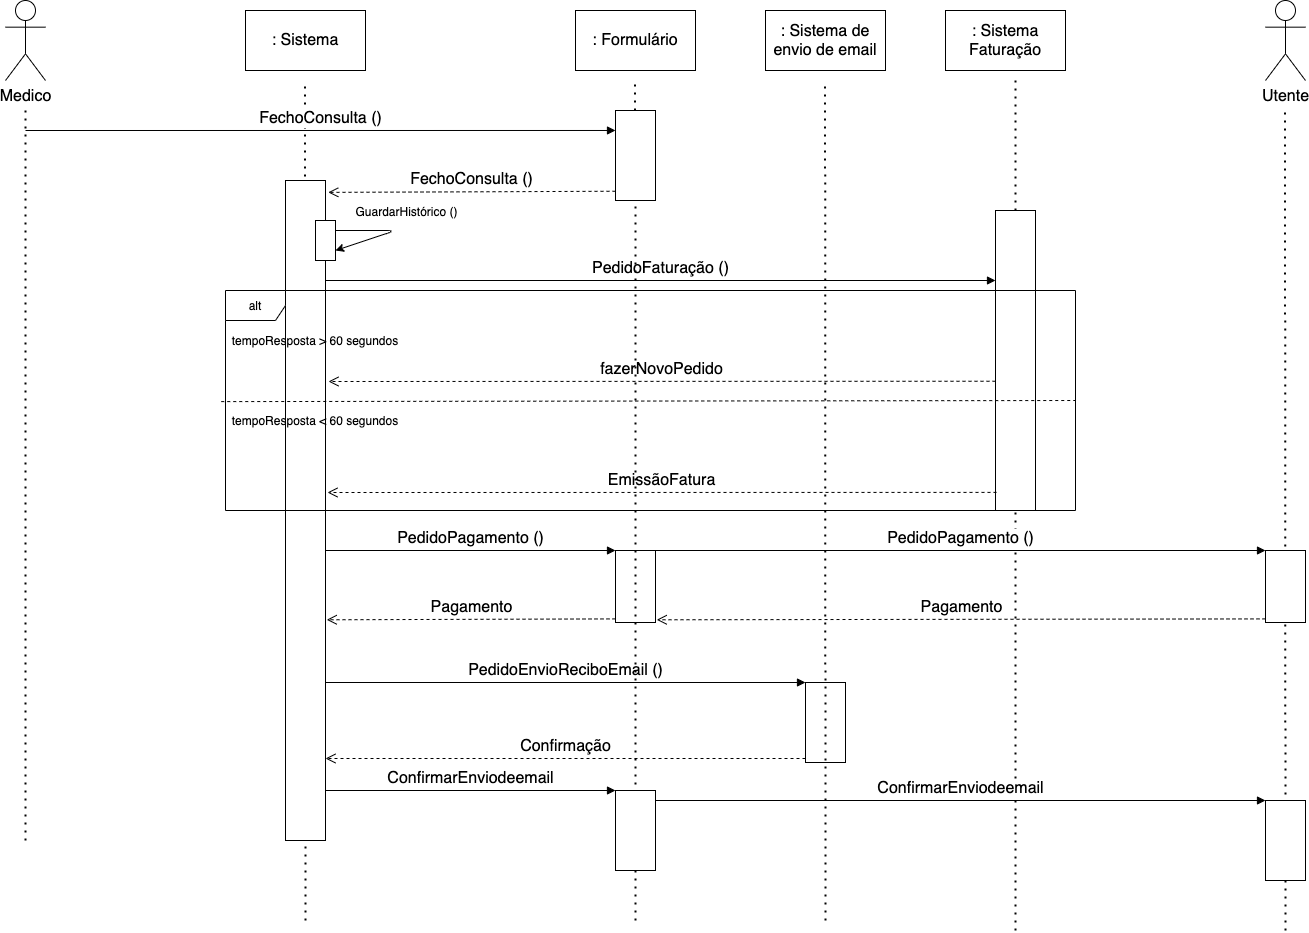

The diagram above was exported from draw.io. Its source (the exported page's mxGraphModel, read from the mxfile embedded in the PNG):
<mxGraphModel dx="946" dy="609" grid="1" gridSize="10" guides="1" tooltips="1" connect="1" arrows="1" fold="1" page="1" pageScale="1" pageWidth="2336" pageHeight="1654" background="#ffffff" math="0" shadow="0">
  <root>
    <mxCell id="0" />
    <mxCell id="1" parent="0" />
    <mxCell id="ZpZNhxaIVvlErkjQ99jA-1" value="Medico" style="shape=umlActor;verticalLabelPosition=bottom;verticalAlign=top;html=1;outlineConnect=0;fontSize=16;" parent="1" vertex="1">
      <mxGeometry x="120" y="80" width="40" height="80" as="geometry" />
    </mxCell>
    <mxCell id="ZpZNhxaIVvlErkjQ99jA-2" value="" style="endArrow=none;dashed=1;html=1;dashPattern=1 3;strokeWidth=2;" parent="1" edge="1">
      <mxGeometry width="50" height="50" relative="1" as="geometry">
        <mxPoint x="140" y="920" as="sourcePoint" />
        <mxPoint x="140" y="190" as="targetPoint" />
      </mxGeometry>
    </mxCell>
    <mxCell id="ZpZNhxaIVvlErkjQ99jA-3" value=": Sistema" style="rounded=0;whiteSpace=wrap;html=1;fontSize=16;" parent="1" vertex="1">
      <mxGeometry x="360" y="90" width="120" height="60" as="geometry" />
    </mxCell>
    <mxCell id="ZpZNhxaIVvlErkjQ99jA-4" value="" style="endArrow=none;dashed=1;html=1;dashPattern=1 3;strokeWidth=2;" parent="1" edge="1">
      <mxGeometry width="50" height="50" relative="1" as="geometry">
        <mxPoint x="420" y="1000" as="sourcePoint" />
        <mxPoint x="419.5" y="160" as="targetPoint" />
      </mxGeometry>
    </mxCell>
    <mxCell id="ZpZNhxaIVvlErkjQ99jA-5" value="" style="html=1;points=[];perimeter=orthogonalPerimeter;strokeColor=#000000;fontSize=16;" parent="1" vertex="1">
      <mxGeometry x="400" y="260" width="40" height="660" as="geometry" />
    </mxCell>
    <mxCell id="ZpZNhxaIVvlErkjQ99jA-6" value="FechoConsulta ()" style="html=1;verticalAlign=bottom;endArrow=block;fontSize=16;entryX=0;entryY=0.222;entryDx=0;entryDy=0;entryPerimeter=0;" parent="1" target="5lfhbNO3BTplS2dzcUNP-3" edge="1">
      <mxGeometry relative="1" as="geometry">
        <mxPoint x="140" y="210" as="sourcePoint" />
        <mxPoint x="720" y="210" as="targetPoint" />
      </mxGeometry>
    </mxCell>
    <mxCell id="ZpZNhxaIVvlErkjQ99jA-9" value=": Sistema Faturação" style="rounded=0;whiteSpace=wrap;html=1;fontSize=16;" parent="1" vertex="1">
      <mxGeometry x="1060" y="90" width="120" height="60" as="geometry" />
    </mxCell>
    <mxCell id="ZpZNhxaIVvlErkjQ99jA-10" value="" style="endArrow=none;dashed=1;html=1;dashPattern=1 3;strokeWidth=2;" parent="1" edge="1">
      <mxGeometry width="50" height="50" relative="1" as="geometry">
        <mxPoint x="1130" y="1010" as="sourcePoint" />
        <mxPoint x="1130.0000000000002" y="159.9999999999999" as="targetPoint" />
      </mxGeometry>
    </mxCell>
    <mxCell id="ZpZNhxaIVvlErkjQ99jA-11" value="" style="html=1;points=[];perimeter=orthogonalPerimeter;strokeColor=#000000;fontSize=16;" parent="1" vertex="1">
      <mxGeometry x="1110" y="290" width="40" height="300" as="geometry" />
    </mxCell>
    <mxCell id="ZpZNhxaIVvlErkjQ99jA-12" value="PedidoFaturação ()" style="html=1;verticalAlign=bottom;endArrow=block;entryX=0;entryY=0;fontSize=16;" parent="1" edge="1">
      <mxGeometry relative="1" as="geometry">
        <mxPoint x="440" y="360" as="sourcePoint" />
        <mxPoint x="1110" y="360.0000000000001" as="targetPoint" />
      </mxGeometry>
    </mxCell>
    <mxCell id="ZpZNhxaIVvlErkjQ99jA-14" value="Utente" style="shape=umlActor;verticalLabelPosition=bottom;verticalAlign=top;html=1;outlineConnect=0;fontSize=16;" parent="1" vertex="1">
      <mxGeometry x="1380" y="80" width="40" height="80" as="geometry" />
    </mxCell>
    <mxCell id="ZpZNhxaIVvlErkjQ99jA-15" value="" style="html=1;points=[];perimeter=orthogonalPerimeter;strokeColor=#000000;fontSize=16;" parent="1" vertex="1">
      <mxGeometry x="730" y="630" width="40" height="72" as="geometry" />
    </mxCell>
    <mxCell id="ZpZNhxaIVvlErkjQ99jA-16" value="PedidoPagamento ()" style="html=1;verticalAlign=bottom;endArrow=block;entryX=0;entryY=0;fontSize=16;" parent="1" target="ZpZNhxaIVvlErkjQ99jA-15" edge="1">
      <mxGeometry relative="1" as="geometry">
        <mxPoint x="440" y="630" as="sourcePoint" />
      </mxGeometry>
    </mxCell>
    <mxCell id="ZpZNhxaIVvlErkjQ99jA-17" value="Pagamento" style="html=1;verticalAlign=bottom;endArrow=open;dashed=1;endSize=8;exitX=0;exitY=0.95;fontSize=16;entryX=1.031;entryY=0.752;entryDx=0;entryDy=0;entryPerimeter=0;" parent="1" source="ZpZNhxaIVvlErkjQ99jA-15" edge="1">
      <mxGeometry relative="1" as="geometry">
        <mxPoint x="441.24" y="699.28" as="targetPoint" />
      </mxGeometry>
    </mxCell>
    <mxCell id="ZpZNhxaIVvlErkjQ99jA-18" value="" style="endArrow=none;dashed=1;html=1;dashPattern=1 3;strokeWidth=2;" parent="1" edge="1">
      <mxGeometry width="50" height="50" relative="1" as="geometry">
        <mxPoint x="1400" y="1010" as="sourcePoint" />
        <mxPoint x="1399.5000000000002" y="189.9999999999999" as="targetPoint" />
      </mxGeometry>
    </mxCell>
    <mxCell id="ZpZNhxaIVvlErkjQ99jA-19" value="" style="html=1;points=[];perimeter=orthogonalPerimeter;strokeColor=#000000;fontSize=16;" parent="1" vertex="1">
      <mxGeometry x="920" y="762" width="40" height="80" as="geometry" />
    </mxCell>
    <mxCell id="ZpZNhxaIVvlErkjQ99jA-20" value="PedidoEnvioReciboEmail ()" style="html=1;verticalAlign=bottom;endArrow=block;entryX=0;entryY=0;fontSize=16;" parent="1" target="ZpZNhxaIVvlErkjQ99jA-19" edge="1">
      <mxGeometry relative="1" as="geometry">
        <mxPoint x="440" y="762" as="sourcePoint" />
      </mxGeometry>
    </mxCell>
    <mxCell id="ZpZNhxaIVvlErkjQ99jA-21" value="Confirmação" style="html=1;verticalAlign=bottom;endArrow=open;dashed=1;endSize=8;exitX=0;exitY=0.95;fontSize=16;" parent="1" edge="1">
      <mxGeometry relative="1" as="geometry">
        <mxPoint x="440" y="838" as="targetPoint" />
        <mxPoint x="920" y="838" as="sourcePoint" />
      </mxGeometry>
    </mxCell>
    <mxCell id="ZpZNhxaIVvlErkjQ99jA-23" value="" style="rounded=0;whiteSpace=wrap;html=1;fontSize=16;" parent="1" vertex="1">
      <mxGeometry x="430" y="300" width="20" height="40" as="geometry" />
    </mxCell>
    <mxCell id="ZpZNhxaIVvlErkjQ99jA-24" value="" style="endArrow=classic;html=1;fontSize=16;exitX=1;exitY=0.25;exitDx=0;exitDy=0;entryX=1;entryY=0.75;entryDx=0;entryDy=0;" parent="1" source="ZpZNhxaIVvlErkjQ99jA-23" target="ZpZNhxaIVvlErkjQ99jA-23" edge="1">
      <mxGeometry width="50" height="50" relative="1" as="geometry">
        <mxPoint x="570" y="110" as="sourcePoint" />
        <mxPoint x="510" y="320" as="targetPoint" />
        <Array as="points">
          <mxPoint x="510" y="310" />
        </Array>
      </mxGeometry>
    </mxCell>
    <mxCell id="ZpZNhxaIVvlErkjQ99jA-25" value="GuardarHistórico ()" style="edgeLabel;html=1;align=center;verticalAlign=middle;resizable=0;points=[];fontSize=12;" parent="ZpZNhxaIVvlErkjQ99jA-24" vertex="1" connectable="0">
      <mxGeometry x="-0.2746" y="2" relative="1" as="geometry">
        <mxPoint x="25.70999999999998" y="-18" as="offset" />
      </mxGeometry>
    </mxCell>
    <mxCell id="ZpZNhxaIVvlErkjQ99jA-26" value="alt" style="shape=umlFrame;whiteSpace=wrap;html=1;fontSize=12;" parent="1" vertex="1">
      <mxGeometry x="340" y="370" width="850" height="220" as="geometry" />
    </mxCell>
    <mxCell id="ZpZNhxaIVvlErkjQ99jA-27" value="" style="endArrow=none;html=1;fontSize=12;entryX=1;entryY=0.5;entryDx=0;entryDy=0;entryPerimeter=0;dashed=1;exitX=-0.005;exitY=0.505;exitDx=0;exitDy=0;exitPerimeter=0;" parent="1" source="ZpZNhxaIVvlErkjQ99jA-26" target="ZpZNhxaIVvlErkjQ99jA-26" edge="1">
      <mxGeometry width="50" height="50" relative="1" as="geometry">
        <mxPoint x="600" y="420" as="sourcePoint" />
        <mxPoint x="670" y="360" as="targetPoint" />
      </mxGeometry>
    </mxCell>
    <mxCell id="ZpZNhxaIVvlErkjQ99jA-28" value="tempoResposta &amp;gt; 60 segundos" style="text;html=1;strokeColor=none;fillColor=none;align=center;verticalAlign=middle;whiteSpace=wrap;rounded=0;fontSize=12;" parent="1" vertex="1">
      <mxGeometry x="340" y="410" width="180" height="20" as="geometry" />
    </mxCell>
    <mxCell id="ZpZNhxaIVvlErkjQ99jA-29" value="tempoResposta &amp;lt; 60 segundos" style="text;html=1;strokeColor=none;fillColor=none;align=center;verticalAlign=middle;whiteSpace=wrap;rounded=0;fontSize=12;" parent="1" vertex="1">
      <mxGeometry x="340" y="490" width="180" height="20" as="geometry" />
    </mxCell>
    <mxCell id="ZpZNhxaIVvlErkjQ99jA-30" value="fazerNovoPedido" style="html=1;verticalAlign=bottom;endArrow=open;dashed=1;endSize=8;exitX=-0.006;exitY=0.967;fontSize=16;exitDx=0;exitDy=0;exitPerimeter=0;" parent="1" edge="1">
      <mxGeometry relative="1" as="geometry">
        <mxPoint x="443" y="461" as="targetPoint" />
        <mxPoint x="1110" y="460.7499999999999" as="sourcePoint" />
      </mxGeometry>
    </mxCell>
    <mxCell id="ZpZNhxaIVvlErkjQ99jA-31" value="EmissãoFatura" style="html=1;verticalAlign=bottom;endArrow=open;dashed=1;endSize=8;exitX=0.025;exitY=0.963;fontSize=16;exitDx=0;exitDy=0;exitPerimeter=0;" parent="1" edge="1">
      <mxGeometry relative="1" as="geometry">
        <mxPoint x="442" y="572" as="targetPoint" />
        <mxPoint x="1111" y="571.9000000000001" as="sourcePoint" />
      </mxGeometry>
    </mxCell>
    <mxCell id="5lfhbNO3BTplS2dzcUNP-1" value=": Formulário" style="rounded=0;whiteSpace=wrap;html=1;fontSize=16;" parent="1" vertex="1">
      <mxGeometry x="690" y="90" width="120" height="60" as="geometry" />
    </mxCell>
    <mxCell id="5lfhbNO3BTplS2dzcUNP-2" value="" style="endArrow=none;dashed=1;html=1;dashPattern=1 3;strokeWidth=2;" parent="1" source="5lfhbNO3BTplS2dzcUNP-3" edge="1">
      <mxGeometry width="50" height="50" relative="1" as="geometry">
        <mxPoint x="750" y="920" as="sourcePoint" />
        <mxPoint x="749.5" y="160" as="targetPoint" />
      </mxGeometry>
    </mxCell>
    <mxCell id="5lfhbNO3BTplS2dzcUNP-3" value="" style="html=1;points=[];perimeter=orthogonalPerimeter;strokeColor=#000000;fontSize=16;" parent="1" vertex="1">
      <mxGeometry x="730" y="190" width="40" height="90" as="geometry" />
    </mxCell>
    <mxCell id="5lfhbNO3BTplS2dzcUNP-7" value="" style="endArrow=none;dashed=1;html=1;dashPattern=1 3;strokeWidth=2;" parent="1" target="5lfhbNO3BTplS2dzcUNP-3" edge="1">
      <mxGeometry width="50" height="50" relative="1" as="geometry">
        <mxPoint x="750" y="1000" as="sourcePoint" />
        <mxPoint x="749.5" y="160" as="targetPoint" />
      </mxGeometry>
    </mxCell>
    <mxCell id="5lfhbNO3BTplS2dzcUNP-8" value="FechoConsulta ()" style="html=1;verticalAlign=bottom;endArrow=open;dashed=1;endSize=8;exitX=-0.006;exitY=0.967;fontSize=16;exitDx=0;exitDy=0;exitPerimeter=0;entryX=1.069;entryY=0.018;entryDx=0;entryDy=0;entryPerimeter=0;" parent="1" target="ZpZNhxaIVvlErkjQ99jA-5" edge="1">
      <mxGeometry relative="1" as="geometry">
        <mxPoint x="491.8" y="269.9999999999999" as="targetPoint" />
        <mxPoint x="730" y="270.7499999999999" as="sourcePoint" />
      </mxGeometry>
    </mxCell>
    <mxCell id="5lfhbNO3BTplS2dzcUNP-12" value="" style="html=1;points=[];perimeter=orthogonalPerimeter;strokeColor=#000000;fontSize=16;" parent="1" vertex="1">
      <mxGeometry x="1380" y="630" width="40" height="72" as="geometry" />
    </mxCell>
    <mxCell id="5lfhbNO3BTplS2dzcUNP-13" value="PedidoPagamento ()" style="html=1;verticalAlign=bottom;endArrow=block;entryX=0;entryY=0;fontSize=16;" parent="1" target="5lfhbNO3BTplS2dzcUNP-12" edge="1">
      <mxGeometry relative="1" as="geometry">
        <mxPoint x="770" y="630" as="sourcePoint" />
      </mxGeometry>
    </mxCell>
    <mxCell id="5lfhbNO3BTplS2dzcUNP-14" value="Pagamento" style="html=1;verticalAlign=bottom;endArrow=open;dashed=1;endSize=8;exitX=0;exitY=0.95;fontSize=16;entryX=1.031;entryY=0.752;entryDx=0;entryDy=0;entryPerimeter=0;" parent="1" source="5lfhbNO3BTplS2dzcUNP-12" edge="1">
      <mxGeometry relative="1" as="geometry">
        <mxPoint x="771.24" y="699.28" as="targetPoint" />
      </mxGeometry>
    </mxCell>
    <mxCell id="5lfhbNO3BTplS2dzcUNP-18" value=": Sistema de envio de email" style="rounded=0;whiteSpace=wrap;html=1;fontSize=16;" parent="1" vertex="1">
      <mxGeometry x="880" y="90" width="120" height="60" as="geometry" />
    </mxCell>
    <mxCell id="5lfhbNO3BTplS2dzcUNP-19" value="" style="endArrow=none;dashed=1;html=1;dashPattern=1 3;strokeWidth=2;" parent="1" edge="1">
      <mxGeometry width="50" height="50" relative="1" as="geometry">
        <mxPoint x="940" y="1000" as="sourcePoint" />
        <mxPoint x="939.58" y="160" as="targetPoint" />
      </mxGeometry>
    </mxCell>
    <mxCell id="5lfhbNO3BTplS2dzcUNP-20" value="" style="html=1;points=[];perimeter=orthogonalPerimeter;strokeColor=#000000;fontSize=16;" parent="1" vertex="1">
      <mxGeometry x="730" y="870" width="40" height="80" as="geometry" />
    </mxCell>
    <mxCell id="5lfhbNO3BTplS2dzcUNP-21" value="ConfirmarEnviodeemail" style="html=1;verticalAlign=bottom;endArrow=block;entryX=0;entryY=0;fontSize=16;" parent="1" target="5lfhbNO3BTplS2dzcUNP-20" edge="1">
      <mxGeometry relative="1" as="geometry">
        <mxPoint x="440" y="870" as="sourcePoint" />
      </mxGeometry>
    </mxCell>
    <mxCell id="5lfhbNO3BTplS2dzcUNP-24" value="" style="html=1;points=[];perimeter=orthogonalPerimeter;strokeColor=#000000;fontSize=16;" parent="1" vertex="1">
      <mxGeometry x="1380" y="880" width="40" height="80" as="geometry" />
    </mxCell>
    <mxCell id="5lfhbNO3BTplS2dzcUNP-25" value="ConfirmarEnviodeemail" style="html=1;verticalAlign=bottom;endArrow=block;entryX=0;entryY=0;fontSize=16;" parent="1" target="5lfhbNO3BTplS2dzcUNP-24" edge="1">
      <mxGeometry relative="1" as="geometry">
        <mxPoint x="770" y="879.9999999999998" as="sourcePoint" />
      </mxGeometry>
    </mxCell>
  </root>
</mxGraphModel>